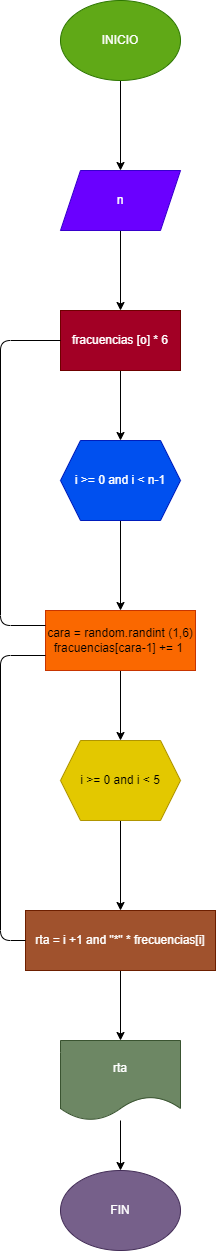

The diagram above was exported from draw.io. Its source (the exported page's mxGraphModel, read from the mxfile embedded in the PNG):
<mxGraphModel dx="576" dy="480" grid="1" gridSize="10" guides="1" tooltips="1" connect="1" arrows="1" fold="1" page="1" pageScale="1" pageWidth="850" pageHeight="1100" math="0" shadow="0">
  <root>
    <mxCell id="0" />
    <mxCell id="1" parent="0" />
    <mxCell id="4" value="" style="edgeStyle=none;html=1;" edge="1" parent="1" source="2" target="3">
      <mxGeometry relative="1" as="geometry" />
    </mxCell>
    <mxCell id="2" value="INICIO" style="ellipse;whiteSpace=wrap;html=1;fillColor=#60a917;fontColor=#ffffff;strokeColor=#2D7600;" vertex="1" parent="1">
      <mxGeometry x="170" y="20" width="120" height="80" as="geometry" />
    </mxCell>
    <mxCell id="6" value="" style="edgeStyle=none;html=1;" edge="1" parent="1" source="3" target="5">
      <mxGeometry relative="1" as="geometry" />
    </mxCell>
    <mxCell id="3" value="n" style="shape=parallelogram;perimeter=parallelogramPerimeter;whiteSpace=wrap;html=1;fixedSize=1;fillColor=#6a00ff;fontColor=#ffffff;strokeColor=#3700CC;" vertex="1" parent="1">
      <mxGeometry x="170" y="190" width="120" height="60" as="geometry" />
    </mxCell>
    <mxCell id="8" value="" style="edgeStyle=none;html=1;" edge="1" parent="1" source="5" target="7">
      <mxGeometry relative="1" as="geometry" />
    </mxCell>
    <mxCell id="5" value="fracuencias [o] * 6" style="whiteSpace=wrap;html=1;fillColor=#a20025;fontColor=#ffffff;strokeColor=#6F0000;" vertex="1" parent="1">
      <mxGeometry x="170" y="330" width="120" height="60" as="geometry" />
    </mxCell>
    <mxCell id="10" value="" style="edgeStyle=none;html=1;" edge="1" parent="1" source="7" target="9">
      <mxGeometry relative="1" as="geometry" />
    </mxCell>
    <mxCell id="7" value="i &amp;gt;= 0 and i &amp;lt; n-1" style="shape=hexagon;perimeter=hexagonPerimeter2;whiteSpace=wrap;html=1;fixedSize=1;fillColor=#0050ef;fontColor=#ffffff;strokeColor=#001DBC;" vertex="1" parent="1">
      <mxGeometry x="170" y="460" width="120" height="80" as="geometry" />
    </mxCell>
    <mxCell id="12" value="" style="edgeStyle=none;html=1;" edge="1" parent="1" source="9" target="11">
      <mxGeometry relative="1" as="geometry" />
    </mxCell>
    <mxCell id="9" value="cara = random.randint (1,6)&lt;br&gt;fracuencias[cara-1] += 1&amp;nbsp;" style="whiteSpace=wrap;html=1;fillColor=#fa6800;fontColor=#000000;strokeColor=#C73500;" vertex="1" parent="1">
      <mxGeometry x="155" y="630" width="150" height="60" as="geometry" />
    </mxCell>
    <mxCell id="14" value="" style="edgeStyle=none;html=1;" edge="1" parent="1" source="11" target="13">
      <mxGeometry relative="1" as="geometry" />
    </mxCell>
    <mxCell id="11" value="i &amp;gt;= 0 and i &amp;lt; 5" style="shape=hexagon;perimeter=hexagonPerimeter2;whiteSpace=wrap;html=1;fixedSize=1;fillColor=#e3c800;fontColor=#000000;strokeColor=#B09500;" vertex="1" parent="1">
      <mxGeometry x="170" y="760" width="120" height="80" as="geometry" />
    </mxCell>
    <mxCell id="16" value="" style="edgeStyle=none;html=1;" edge="1" parent="1" source="13" target="15">
      <mxGeometry relative="1" as="geometry" />
    </mxCell>
    <mxCell id="13" value="rta = i +1 and &quot;*&quot; * frecuencias[i]" style="whiteSpace=wrap;html=1;fillColor=#a0522d;fontColor=#ffffff;strokeColor=#6D1F00;" vertex="1" parent="1">
      <mxGeometry x="135" y="930" width="190" height="60" as="geometry" />
    </mxCell>
    <mxCell id="18" value="" style="edgeStyle=none;html=1;" edge="1" parent="1" source="15" target="17">
      <mxGeometry relative="1" as="geometry" />
    </mxCell>
    <mxCell id="15" value="rta" style="shape=document;whiteSpace=wrap;html=1;boundedLbl=1;fillColor=#6d8764;fontColor=#ffffff;strokeColor=#3A5431;" vertex="1" parent="1">
      <mxGeometry x="170" y="1060" width="120" height="80" as="geometry" />
    </mxCell>
    <mxCell id="17" value="FIN" style="ellipse;whiteSpace=wrap;html=1;fillColor=#76608a;fontColor=#ffffff;strokeColor=#432D57;" vertex="1" parent="1">
      <mxGeometry x="170" y="1190" width="120" height="80" as="geometry" />
    </mxCell>
    <mxCell id="19" value="" style="endArrow=none;html=1;exitX=0;exitY=0.25;exitDx=0;exitDy=0;entryX=0;entryY=0.5;entryDx=0;entryDy=0;" edge="1" parent="1" source="9" target="5">
      <mxGeometry width="50" height="50" relative="1" as="geometry">
        <mxPoint x="270" y="480" as="sourcePoint" />
        <mxPoint x="320" y="430" as="targetPoint" />
        <Array as="points">
          <mxPoint x="110" y="645" />
          <mxPoint x="110" y="360" />
        </Array>
      </mxGeometry>
    </mxCell>
    <mxCell id="20" value="" style="endArrow=none;html=1;exitX=0;exitY=0.5;exitDx=0;exitDy=0;entryX=0;entryY=0.75;entryDx=0;entryDy=0;" edge="1" parent="1" source="13" target="9">
      <mxGeometry width="50" height="50" relative="1" as="geometry">
        <mxPoint x="270" y="820" as="sourcePoint" />
        <mxPoint x="320" y="770" as="targetPoint" />
        <Array as="points">
          <mxPoint x="110" y="960" />
          <mxPoint x="110" y="675" />
        </Array>
      </mxGeometry>
    </mxCell>
  </root>
</mxGraphModel>